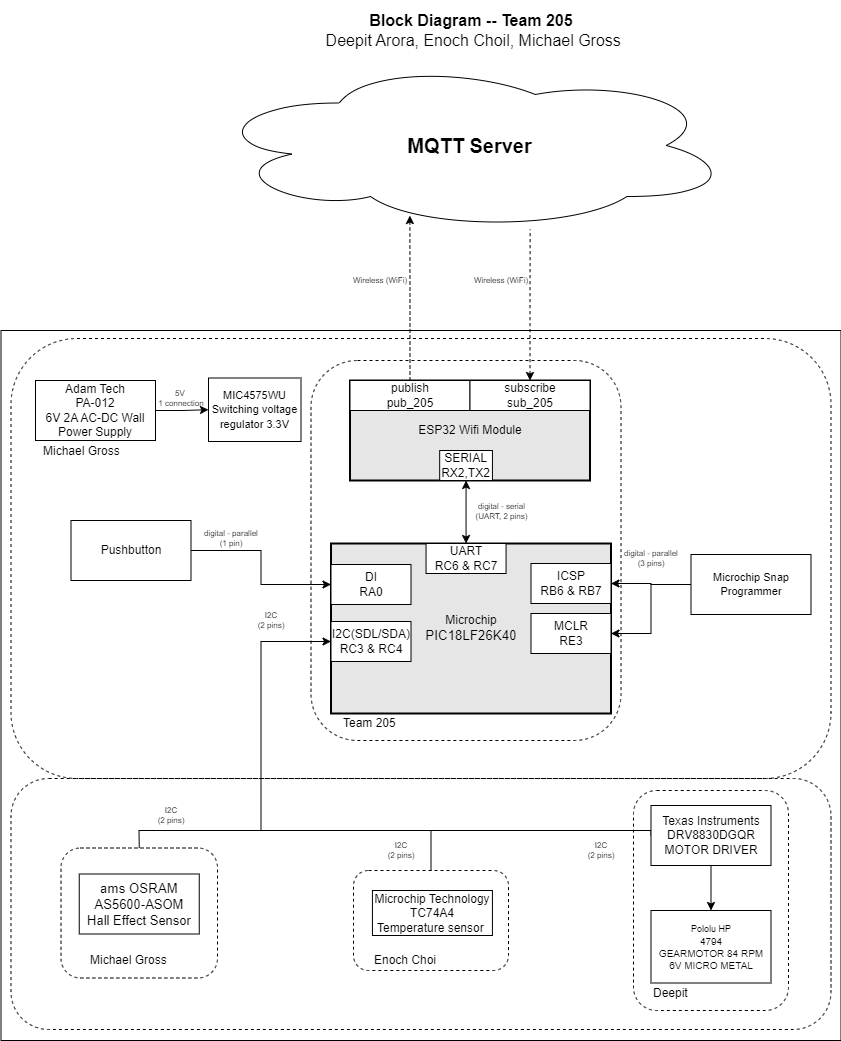

The diagram above was exported from draw.io. Its source (the exported page's mxGraphModel, read from the mxfile embedded in the PNG):
<mxGraphModel dx="3187.5" dy="834" grid="1" gridSize="10" guides="1" tooltips="1" connect="1" arrows="1" fold="1" page="1" pageScale="1.5" pageWidth="1169" pageHeight="827" background="#ffffff" math="0" shadow="0">
  <root>
    <mxCell id="0" style=";html=1;" />
    <mxCell id="1" style=";html=1;" parent="0" />
    <mxCell id="aC57QmPyYTqG6Asludqg-9" value="" style="rounded=0;whiteSpace=wrap;html=1;fontSize=16;" parent="1" vertex="1">
      <mxGeometry x="-120" y="350" width="840" height="710" as="geometry" />
    </mxCell>
    <mxCell id="9j5Bc3N9rgv02oG_bQQu-6" value="&lt;div&gt;Microchip&lt;/div&gt;&lt;div&gt;&lt;font face=&quot;arial&quot;&gt;&lt;span style=&quot;font-size: 13.3333px&quot;&gt;PIC18LF26K40&lt;/span&gt;&lt;/font&gt;&lt;br&gt;&lt;/div&gt;" style="rounded=0;whiteSpace=wrap;html=1;strokeWidth=2;fillColor=#E6E6E6;" parent="1" vertex="1">
      <mxGeometry x="210" y="563" width="280" height="170" as="geometry" />
    </mxCell>
    <mxCell id="H73LR7mGqCnxTLxObXqm-3" value="" style="rounded=1;whiteSpace=wrap;html=1;fillColor=none;dashed=1;" parent="1" vertex="1">
      <mxGeometry x="-110" y="798" width="820" height="251" as="geometry" />
    </mxCell>
    <mxCell id="T2-Y5_6WdJ7-K5Qgwwqx-15" value="" style="rounded=1;whiteSpace=wrap;html=1;fillColor=none;dashed=1;" parent="1" vertex="1">
      <mxGeometry x="-110" y="358" width="820" height="440" as="geometry" />
    </mxCell>
    <mxCell id="S8yp5X4-lJhxRksTFqpk-14" value="" style="rounded=1;whiteSpace=wrap;html=1;fillColor=none;dashed=1;" parent="1" vertex="1">
      <mxGeometry x="190" y="380" width="310" height="380" as="geometry" />
    </mxCell>
    <mxCell id="S8yp5X4-lJhxRksTFqpk-2" value="" style="rounded=1;whiteSpace=wrap;html=1;fillColor=none;dashed=1;" parent="1" vertex="1">
      <mxGeometry x="232.5" y="890" width="155" height="100" as="geometry" />
    </mxCell>
    <mxCell id="S8yp5X4-lJhxRksTFqpk-6" value="" style="rounded=1;whiteSpace=wrap;html=1;fillColor=none;dashed=1;" parent="1" vertex="1">
      <mxGeometry x="512.5" y="810" width="155" height="220" as="geometry" />
    </mxCell>
    <mxCell id="9j5Bc3N9rgv02oG_bQQu-1" value="&lt;b&gt;&lt;font style=&quot;font-size: 20px&quot;&gt;MQTT Server&lt;/font&gt;&lt;/b&gt;" style="ellipse;shape=cloud;whiteSpace=wrap;html=1;" parent="1" vertex="1">
      <mxGeometry x="87.5" y="80" width="523" height="170" as="geometry" />
    </mxCell>
    <mxCell id="9j5Bc3N9rgv02oG_bQQu-8" value="&lt;span style=&quot;font-size: 10pt ; font-family: &amp;#34;arial&amp;#34;&quot;&gt;ams OSRAM&lt;/span&gt;&lt;span style=&quot;font-family: &amp;#34;arial&amp;#34; ; font-size: 13px ; text-align: left ; background-color: rgb(255 , 255 , 255)&quot;&gt;&lt;br&gt;AS5600-ASOM&lt;br&gt;Hall Effect Sensor&lt;br&gt;&lt;/span&gt;" style="rounded=0;whiteSpace=wrap;html=1;" parent="1" vertex="1">
      <mxGeometry x="-41.75" y="893.5" width="120" height="60" as="geometry" />
    </mxCell>
    <mxCell id="-TWkzpYlP8nZRoOEILUL-3" style="edgeStyle=orthogonalEdgeStyle;rounded=0;orthogonalLoop=1;jettySize=auto;html=1;exitX=0;exitY=0.5;exitDx=0;exitDy=0;entryX=0;entryY=0.5;entryDx=0;entryDy=0;" parent="1" source="9j5Bc3N9rgv02oG_bQQu-19" target="9j5Bc3N9rgv02oG_bQQu-30" edge="1">
      <mxGeometry relative="1" as="geometry">
        <mxPoint x="350" y="855" as="targetPoint" />
        <Array as="points">
          <mxPoint x="530" y="850" />
          <mxPoint x="140" y="850" />
          <mxPoint x="140" y="661" />
        </Array>
      </mxGeometry>
    </mxCell>
    <mxCell id="9j5Bc3N9rgv02oG_bQQu-19" value="&lt;div&gt; &lt;/div&gt;&lt;div&gt; &lt;/div&gt;&lt;div&gt;&lt;span style=&quot;background-color: initial;&quot;&gt;Texas Instruments&lt;/span&gt;&lt;/div&gt;&lt;div&gt;DRV8830DGQR&lt;br&gt;&lt;/div&gt;&lt;div&gt;&lt;div&gt;MOTOR DRIVER&lt;/div&gt;&lt;/div&gt;" style="rounded=0;whiteSpace=wrap;html=1;" parent="1" vertex="1">
      <mxGeometry x="530" y="825" width="120" height="60" as="geometry" />
    </mxCell>
    <mxCell id="9j5Bc3N9rgv02oG_bQQu-20" value="&lt;div&gt;&lt;div&gt; &lt;/div&gt;&lt;div&gt;&lt;font style=&quot;font-size: 9px;&quot;&gt;Pololu HP&lt;/font&gt;&lt;/div&gt;&lt;/div&gt;&lt;div&gt;&lt;font size=&quot;1&quot; style=&quot;&quot;&gt;&lt;div style=&quot;&quot;&gt;4794&lt;/div&gt;&lt;div style=&quot;&quot;&gt;GEARMOTOR 84 RPM 6V MICRO METAL&lt;/div&gt;&lt;/font&gt;&lt;/div&gt;" style="rounded=0;whiteSpace=wrap;html=1;" parent="1" vertex="1">
      <mxGeometry x="530" y="930" width="120" height="72.5" as="geometry" />
    </mxCell>
    <mxCell id="9j5Bc3N9rgv02oG_bQQu-22" style="edgeStyle=orthogonalEdgeStyle;rounded=0;sketch=0;orthogonalLoop=1;jettySize=auto;html=1;entryX=0.5;entryY=0;entryDx=0;entryDy=0;startArrow=none;startFill=0;strokeWidth=1;" parent="1" source="9j5Bc3N9rgv02oG_bQQu-19" target="9j5Bc3N9rgv02oG_bQQu-20" edge="1">
      <mxGeometry x="30" y="40" as="geometry" />
    </mxCell>
    <mxCell id="9j5Bc3N9rgv02oG_bQQu-24" value="Pushbutton" style="rounded=0;whiteSpace=wrap;html=1;" parent="1" vertex="1">
      <mxGeometry x="-50" y="540" width="120" height="60" as="geometry" />
    </mxCell>
    <mxCell id="9j5Bc3N9rgv02oG_bQQu-26" style="edgeStyle=orthogonalEdgeStyle;rounded=0;sketch=0;orthogonalLoop=1;jettySize=auto;html=1;entryX=0;entryY=0.5;entryDx=0;entryDy=0;startArrow=none;startFill=0;strokeWidth=1;" parent="1" source="9j5Bc3N9rgv02oG_bQQu-24" target="9j5Bc3N9rgv02oG_bQQu-29" edge="1">
      <mxGeometry x="30" y="40" as="geometry" />
    </mxCell>
    <mxCell id="_skWGeGQ9FX85H6YMqPT-2" value="Microchip Technology&lt;br&gt;TC74A4&lt;br&gt;Temperature sensor&amp;nbsp;" style="rounded=0;whiteSpace=wrap;html=1;" parent="1" vertex="1">
      <mxGeometry x="251.43" y="910" width="120" height="45" as="geometry" />
    </mxCell>
    <mxCell id="JOMnKlJys3NHe0t_5HwK-2" value="&lt;div style=&quot;font-size: 8px&quot;&gt;digital - parallel&lt;/div&gt;&lt;div style=&quot;font-size: 8px&quot;&gt;(1 pin)&lt;br&gt;&lt;/div&gt;" style="text;html=1;strokeColor=none;fillColor=none;align=center;verticalAlign=middle;whiteSpace=wrap;rounded=0;fontSize=8;rotation=0;" parent="1" vertex="1">
      <mxGeometry x="80" y="548" width="60" height="20" as="geometry" />
    </mxCell>
    <mxCell id="JOMnKlJys3NHe0t_5HwK-3" value="&lt;div style=&quot;font-size: 8px&quot;&gt;&lt;div&gt;I2C&lt;/div&gt;&lt;div&gt;(2 pins&lt;span&gt;)&lt;/span&gt;&lt;/div&gt;&lt;/div&gt;" style="text;html=1;strokeColor=none;fillColor=none;align=center;verticalAlign=middle;whiteSpace=wrap;rounded=0;fontSize=8;rotation=0;" parent="1" vertex="1">
      <mxGeometry x="120" y="630" width="60" height="20" as="geometry" />
    </mxCell>
    <mxCell id="-TWkzpYlP8nZRoOEILUL-7" style="edgeStyle=orthogonalEdgeStyle;rounded=0;orthogonalLoop=1;jettySize=auto;html=1;exitX=1;exitY=0.5;exitDx=0;exitDy=0;entryX=0;entryY=0.5;entryDx=0;entryDy=0;" parent="1" source="J8ns3n-xOa6iXa_PQh_Z-14" target="T2-Y5_6WdJ7-K5Qgwwqx-4" edge="1">
      <mxGeometry relative="1" as="geometry" />
    </mxCell>
    <mxCell id="J8ns3n-xOa6iXa_PQh_Z-14" value="Adam Tech&lt;br&gt;PA-012&lt;br&gt;&lt;div&gt;6V 2A AC-DC Wall Power Supply&lt;/div&gt;" style="rounded=0;whiteSpace=wrap;html=1;" parent="1" vertex="1">
      <mxGeometry x="-85.5" y="400" width="120" height="60" as="geometry" />
    </mxCell>
    <mxCell id="aC57QmPyYTqG6Asludqg-2" value="&lt;div style=&quot;font-size: 8px;&quot;&gt;digital - serial&lt;br style=&quot;font-size: 8px;&quot;&gt;(UART, 2 pins)&lt;/div&gt;" style="edgeStyle=orthogonalEdgeStyle;rounded=0;orthogonalLoop=1;jettySize=auto;html=1;fontSize=8;startArrow=classic;startFill=1;" parent="1" source="9j5Bc3N9rgv02oG_bQQu-41" target="9j5Bc3N9rgv02oG_bQQu-40" edge="1">
      <mxGeometry x="-0.0013" y="-35" relative="1" as="geometry">
        <mxPoint x="70" as="offset" />
      </mxGeometry>
    </mxCell>
    <mxCell id="aC57QmPyYTqG6Asludqg-6" style="edgeStyle=orthogonalEdgeStyle;rounded=0;orthogonalLoop=1;jettySize=auto;html=1;startArrow=classic;startFill=1;fontSize=8;entryX=0.615;entryY=0.994;entryDx=0;entryDy=0;entryPerimeter=0;endArrow=none;endFill=0;dashed=1;" parent="1" source="9j5Bc3N9rgv02oG_bQQu-49" target="9j5Bc3N9rgv02oG_bQQu-1" edge="1">
      <mxGeometry relative="1" as="geometry">
        <mxPoint x="470" y="290" as="targetPoint" />
      </mxGeometry>
    </mxCell>
    <mxCell id="aC57QmPyYTqG6Asludqg-7" style="edgeStyle=orthogonalEdgeStyle;rounded=0;orthogonalLoop=1;jettySize=auto;html=1;entryX=0.385;entryY=0.912;entryDx=0;entryDy=0;entryPerimeter=0;startArrow=none;startFill=0;fontSize=8;dashed=1;" parent="1" source="9j5Bc3N9rgv02oG_bQQu-42" target="9j5Bc3N9rgv02oG_bQQu-1" edge="1">
      <mxGeometry relative="1" as="geometry" />
    </mxCell>
    <mxCell id="aC57QmPyYTqG6Asludqg-8" value="&lt;div style=&quot;font-size: 16px&quot;&gt;&lt;b style=&quot;font-size: 16px&quot;&gt;Block Diagram -- Team 205&lt;/b&gt;&lt;/div&gt;&lt;div style=&quot;&quot;&gt;&amp;nbsp;Deepit Arora, Enoch Choil, Michael Gross&lt;br&gt;&lt;/div&gt;" style="text;html=1;strokeColor=none;fillColor=none;align=center;verticalAlign=middle;whiteSpace=wrap;rounded=0;fontSize=16;" parent="1" vertex="1">
      <mxGeometry x="20" y="20" width="660" height="60" as="geometry" />
    </mxCell>
    <mxCell id="aC57QmPyYTqG6Asludqg-13" style="edgeStyle=orthogonalEdgeStyle;rounded=0;orthogonalLoop=1;jettySize=auto;html=1;entryX=1;entryY=0.5;entryDx=0;entryDy=0;startArrow=none;startFill=0;endArrow=classic;fontSize=11;strokeWidth=1;sketch=0;" parent="1" source="aC57QmPyYTqG6Asludqg-10" target="aC57QmPyYTqG6Asludqg-1" edge="1">
      <mxGeometry relative="1" as="geometry" />
    </mxCell>
    <mxCell id="-TWkzpYlP8nZRoOEILUL-6" style="edgeStyle=orthogonalEdgeStyle;rounded=0;orthogonalLoop=1;jettySize=auto;html=1;exitX=0;exitY=0.5;exitDx=0;exitDy=0;entryX=1;entryY=0.5;entryDx=0;entryDy=0;" parent="1" source="aC57QmPyYTqG6Asludqg-10" target="-TWkzpYlP8nZRoOEILUL-5" edge="1">
      <mxGeometry relative="1" as="geometry" />
    </mxCell>
    <mxCell id="aC57QmPyYTqG6Asludqg-10" value="Microchip Snap Programmer" style="rounded=0;whiteSpace=wrap;html=1;fontSize=11;" parent="1" vertex="1">
      <mxGeometry x="570" y="574" width="120" height="60" as="geometry" />
    </mxCell>
    <mxCell id="qvk3YT8bBgQgHgqkpW-t-2" value="&lt;div style=&quot;font-size: 8px&quot;&gt;digital - parallel&lt;br&gt;&lt;/div&gt;&lt;div style=&quot;font-size: 8px&quot;&gt;(3 pins)&lt;/div&gt;" style="text;html=1;strokeColor=none;fillColor=none;align=center;verticalAlign=middle;whiteSpace=wrap;rounded=0;fontSize=8;rotation=0;" parent="1" vertex="1">
      <mxGeometry x="500" y="568" width="60" height="20" as="geometry" />
    </mxCell>
    <mxCell id="qvk3YT8bBgQgHgqkpW-t-4" value="&lt;div style=&quot;font-size: 8px&quot;&gt;Wireless (WiFi)&lt;/div&gt;" style="text;html=1;strokeColor=none;fillColor=none;align=center;verticalAlign=middle;whiteSpace=wrap;rounded=0;fontSize=8;rotation=0;" parent="1" vertex="1">
      <mxGeometry x="229" y="290" width="60" height="20" as="geometry" />
    </mxCell>
    <mxCell id="Jm0UklxG5w7mDhQz4Tn1-1" value="&lt;div style=&quot;font-size: 8px&quot;&gt;Wireless (WiFi)&lt;/div&gt;" style="text;html=1;strokeColor=none;fillColor=none;align=center;verticalAlign=middle;whiteSpace=wrap;rounded=0;fontSize=8;rotation=0;" parent="1" vertex="1">
      <mxGeometry x="350" y="290" width="60" height="20" as="geometry" />
    </mxCell>
    <mxCell id="S8yp5X4-lJhxRksTFqpk-5" value="Enoch Choi" style="text;html=1;strokeColor=none;fillColor=none;align=left;verticalAlign=middle;whiteSpace=wrap;rounded=0;dashed=1;" parent="1" vertex="1">
      <mxGeometry x="251.43" y="970" width="120" height="20" as="geometry" />
    </mxCell>
    <mxCell id="S8yp5X4-lJhxRksTFqpk-7" value="&lt;span style=&quot;background-color: rgb(255, 255, 255);&quot;&gt;Deepit&lt;/span&gt;" style="text;html=1;strokeColor=none;fillColor=none;align=left;verticalAlign=middle;whiteSpace=wrap;rounded=0;dashed=1;" parent="1" vertex="1">
      <mxGeometry x="530" y="1002.5" width="120" height="20" as="geometry" />
    </mxCell>
    <mxCell id="9j5Bc3N9rgv02oG_bQQu-5" value="ESP32 Wifi Module" style="rounded=0;whiteSpace=wrap;html=1;strokeWidth=2;fillColor=#E6E6E6;" parent="1" vertex="1">
      <mxGeometry x="229" y="400" width="240" height="100" as="geometry" />
    </mxCell>
    <mxCell id="9j5Bc3N9rgv02oG_bQQu-41" value="&lt;div&gt;SERIAL&lt;/div&gt;RX2,TX2" style="rounded=0;whiteSpace=wrap;html=1;" parent="1" vertex="1">
      <mxGeometry x="318.6788990825688" y="470" width="52.75229357798166" height="30" as="geometry" />
    </mxCell>
    <mxCell id="9j5Bc3N9rgv02oG_bQQu-42" value="&lt;div&gt;publish&lt;/div&gt;pub_205" style="rounded=0;whiteSpace=wrap;html=1;" parent="1" vertex="1">
      <mxGeometry x="229" y="400" width="120" height="30" as="geometry" />
    </mxCell>
    <mxCell id="9j5Bc3N9rgv02oG_bQQu-49" value="&lt;div&gt;subscribe&lt;/div&gt;sub_205" style="rounded=0;whiteSpace=wrap;html=1;" parent="1" vertex="1">
      <mxGeometry x="349" y="400" width="120" height="30" as="geometry" />
    </mxCell>
    <mxCell id="T2-Y5_6WdJ7-K5Qgwwqx-4" value="&lt;font style=&quot;font-size: 11px;&quot;&gt;MIC4575WU&lt;br&gt;Switching voltage regulator 3.3V&lt;br&gt;&lt;/font&gt;" style="rounded=0;whiteSpace=wrap;html=1;" parent="1" vertex="1">
      <mxGeometry x="87.5" y="397.5" width="92.5" height="63.5" as="geometry" />
    </mxCell>
    <mxCell id="T2-Y5_6WdJ7-K5Qgwwqx-17" value="&lt;div style=&quot;font-size: 8px&quot;&gt;&lt;span style=&quot;background-color: initial;&quot;&gt;5V&amp;nbsp;&lt;/span&gt;&lt;/div&gt;&lt;div style=&quot;font-size: 8px&quot;&gt;1 connection&lt;/div&gt;" style="text;html=1;strokeColor=none;fillColor=none;align=center;verticalAlign=middle;whiteSpace=wrap;rounded=0;fontSize=8;rotation=0;" parent="1" vertex="1">
      <mxGeometry x="30.5" y="408" width="60" height="20" as="geometry" />
    </mxCell>
    <mxCell id="9qw1m9HjWkZ48j1__KYU-3" value="&lt;div style=&quot;font-size: 8px&quot;&gt;&lt;div&gt;I2C&lt;/div&gt;&lt;div&gt;(2 pins&lt;span&gt;)&lt;/span&gt;&lt;/div&gt;&lt;/div&gt;" style="text;html=1;strokeColor=none;fillColor=none;align=center;verticalAlign=middle;whiteSpace=wrap;rounded=0;fontSize=8;rotation=0;" parent="1" vertex="1">
      <mxGeometry x="250" y="860" width="60" height="20" as="geometry" />
    </mxCell>
    <mxCell id="9j5Bc3N9rgv02oG_bQQu-29" value="&lt;div&gt;DI&lt;/div&gt;RA0" style="rounded=0;whiteSpace=wrap;html=1;" parent="1" vertex="1">
      <mxGeometry x="210" y="584" width="80" height="40" as="geometry" />
    </mxCell>
    <mxCell id="9j5Bc3N9rgv02oG_bQQu-30" value="&lt;div&gt;I2C(SDL/SDA)&lt;/div&gt;&lt;div&gt;RC3 &amp;amp; RC4&lt;/div&gt;" style="rounded=0;whiteSpace=wrap;html=1;" parent="1" vertex="1">
      <mxGeometry x="210" y="641" width="80" height="40" as="geometry" />
    </mxCell>
    <mxCell id="9j5Bc3N9rgv02oG_bQQu-40" value="&lt;div&gt;UART&lt;/div&gt;&lt;span style=&quot;background-color: rgb(255, 255, 255);&quot;&gt;RC6 &amp;amp; RC7&lt;/span&gt;" style="rounded=0;whiteSpace=wrap;html=1;" parent="1" vertex="1">
      <mxGeometry x="305.06" y="563" width="80" height="30" as="geometry" />
    </mxCell>
    <mxCell id="aC57QmPyYTqG6Asludqg-1" value="&lt;div&gt;ICSP&lt;/div&gt;RB6 &amp;amp; RB7" style="rounded=0;whiteSpace=wrap;html=1;" parent="1" vertex="1">
      <mxGeometry x="410" y="583" width="80" height="40" as="geometry" />
    </mxCell>
    <mxCell id="S8yp5X4-lJhxRksTFqpk-17" value="Team 205" style="text;html=1;strokeColor=none;fillColor=none;align=left;verticalAlign=middle;whiteSpace=wrap;rounded=0;dashed=1;" parent="1" vertex="1">
      <mxGeometry x="220" y="733" width="120" height="20" as="geometry" />
    </mxCell>
    <mxCell id="-TWkzpYlP8nZRoOEILUL-4" value="&lt;div style=&quot;font-size: 8px&quot;&gt;&lt;div&gt;I2C&lt;/div&gt;&lt;div&gt;(2 pins&lt;span&gt;)&lt;/span&gt;&lt;/div&gt;&lt;/div&gt;" style="text;html=1;strokeColor=none;fillColor=none;align=center;verticalAlign=middle;whiteSpace=wrap;rounded=0;fontSize=8;rotation=0;" parent="1" vertex="1">
      <mxGeometry x="450" y="860" width="60" height="20" as="geometry" />
    </mxCell>
    <mxCell id="-TWkzpYlP8nZRoOEILUL-5" value="&lt;div&gt;MCLR&lt;/div&gt;RE3" style="rounded=0;whiteSpace=wrap;html=1;" parent="1" vertex="1">
      <mxGeometry x="410" y="633" width="80" height="40" as="geometry" />
    </mxCell>
    <mxCell id="Ngkh5iXhYSRcZisYKr5H-1" value="" style="rounded=1;whiteSpace=wrap;html=1;fillColor=none;dashed=1;" parent="1" vertex="1">
      <mxGeometry x="-60" y="867.5" width="156.5" height="130" as="geometry" />
    </mxCell>
    <mxCell id="Ngkh5iXhYSRcZisYKr5H-2" value="Michael Gross" style="text;html=1;strokeColor=none;fillColor=none;align=left;verticalAlign=middle;whiteSpace=wrap;rounded=0;dashed=1;" parent="1" vertex="1">
      <mxGeometry x="-32.5" y="970" width="120" height="20" as="geometry" />
    </mxCell>
    <mxCell id="Ngkh5iXhYSRcZisYKr5H-5" value="" style="endArrow=none;html=1;rounded=0;entryX=0.5;entryY=0;entryDx=0;entryDy=0;" parent="1" target="Ngkh5iXhYSRcZisYKr5H-1" edge="1">
      <mxGeometry width="50" height="50" relative="1" as="geometry">
        <mxPoint x="140" y="850" as="sourcePoint" />
        <mxPoint x="330" y="920" as="targetPoint" />
        <Array as="points">
          <mxPoint x="18" y="850" />
        </Array>
      </mxGeometry>
    </mxCell>
    <mxCell id="Ngkh5iXhYSRcZisYKr5H-6" value="&lt;div style=&quot;font-size: 8px&quot;&gt;&lt;div&gt;I2C&lt;/div&gt;&lt;div&gt;(2 pins&lt;span&gt;)&lt;/span&gt;&lt;/div&gt;&lt;/div&gt;" style="text;html=1;strokeColor=none;fillColor=none;align=center;verticalAlign=middle;whiteSpace=wrap;rounded=0;fontSize=8;rotation=0;" parent="1" vertex="1">
      <mxGeometry x="20" y="825" width="60" height="20" as="geometry" />
    </mxCell>
    <mxCell id="Ngkh5iXhYSRcZisYKr5H-8" value="" style="endArrow=none;html=1;rounded=0;exitX=0.5;exitY=0;exitDx=0;exitDy=0;" parent="1" source="S8yp5X4-lJhxRksTFqpk-2" edge="1">
      <mxGeometry width="50" height="50" relative="1" as="geometry">
        <mxPoint x="280" y="870" as="sourcePoint" />
        <mxPoint x="310" y="850" as="targetPoint" />
      </mxGeometry>
    </mxCell>
    <mxCell id="Ngkh5iXhYSRcZisYKr5H-10" value="Michael Gross" style="text;html=1;strokeColor=none;fillColor=none;align=left;verticalAlign=middle;whiteSpace=wrap;rounded=0;dashed=1;" parent="1" vertex="1">
      <mxGeometry x="-80" y="461" width="120" height="20" as="geometry" />
    </mxCell>
  </root>
</mxGraphModel>